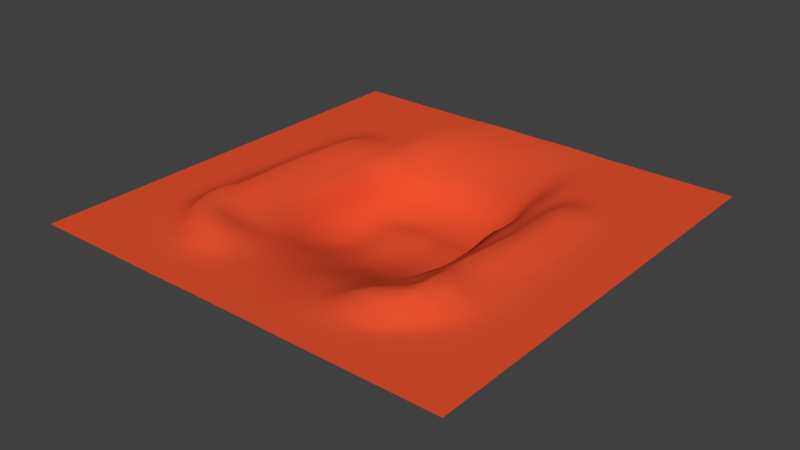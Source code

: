 # Source: physics.test.001.blend  (saved by Blender 2.77.0; exported with 4.5.12 LTS)
import bpy
from mathutils import Matrix  # noqa: F401  (used for matrix-valued properties, if any)

bpy.ops.wm.read_factory_settings(use_empty=True)
scene = bpy.context.scene
scene.name = 'Scene'

# ---- collections
col_collection_1 = bpy.data.collections.new('Collection 1'); scene.collection.children.link(col_collection_1)

# ---- materials (node trees are filled in below, after node groups)
mat_material = bpy.data.materials.new('Material')
mat_material.alpha_threshold = 0.0
mat_material.use_transparent_shadow = False
mat_material.diffuse_color = (0.8, 0.08322, 0.02887, 1.0)
mat_material.roughness = 0.5

# ---- material node trees

# ---- world
world_world = bpy.data.worlds.new('World'); scene.world = world_world
world_world.color = (0.05088, 0.05088, 0.05088)
world_world.use_sun_shadow = False
world_world.sun_shadow_jitter_overblur = 0.0
world_world.cycles.sampling_method = 'MANUAL'

# ---- meshes
me_plane_001 = bpy.data.meshes.new('Plane.001')
me_plane_001.from_pydata([(-87.68, -87.85, 20.99), (87.68, -87.85, 20.99), (-87.68, 87.5, 20.99), (87.68, 87.5, 20.99), (-87.68, -0.1745, 20.99), (-6.915e-05, -87.85, 21.06), (87.68, -0.1745, 20.99), (-6.915e-05, 87.46, 21.31), (0.002806, 1.034, 0.4402), (-87.68, -44.01, 20.99), (43.84, -87.85, 20.99), (87.68, 43.66, 20.99), (-43.84, 87.5, 20.99), (-87.68, 43.66, 20.99), (-43.84, -87.85, 20.99), (87.68, -44.01, 20.99), (43.84, 87.5, 20.99), (0.002587, 46.26, 10.27), (0.001185, -44.49, 15.8), (-43.76, -0.1529, 22.85), (43.76, -0.1529, 22.85), (43.38, -44.13, 26.1), (-43.38, -44.13, 26.1), (-43.82, 43.69, 21.46), (43.82, 43.69, 21.46), (-87.68, -65.93, 20.99), (65.76, -87.85, 20.99), (87.68, 65.58, 20.99), (-65.76, 87.5, 20.99), (-87.68, 21.75, 20.99), (-21.92, -87.85, 21.03), (87.68, -22.09, 20.99), (21.91, 87.46, 21.4), (-0.0007684, 66.25, 18.35), (0.001013, -22.02, 6.288), (-65.76, -0.1745, 20.99), (29.28, 0.1114, 5.64), (-87.68, -22.09, 20.99), (21.92, -87.85, 21.03), (87.68, 21.75, 20.99), (-21.91, 87.46, 21.4), (-87.68, 65.58, 20.99), (-65.76, -87.85, 20.99), (87.68, -65.93, 20.99), (65.76, 87.5, 20.99), (0.004823, 26.19, 0.0875), (-6.915e-05, -65.96, 20.26), (-29.28, 0.1133, 5.64), (65.76, -0.1745, 20.99), (43.65, -22.06, 25.17), (43.84, -66.03, 21.35), (22.44, -44.53, 18.65), (65.76, -44.01, 21.0), (-43.65, -22.06, 25.17), (-43.84, -66.03, 21.35), (-65.76, -44.01, 21.0), (-22.44, -44.53, 18.65), (-43.84, 65.58, 20.99), (-43.76, 21.77, 22.79), (-65.76, 43.66, 20.99), (-22.09, 45.23, 12.83), (43.84, 65.58, 20.99), (43.76, 21.77, 22.79), (22.09, 45.22, 12.83), (65.76, 43.66, 20.99), (65.76, 21.75, 20.99), (27.18, 25.05, 6.136), (22.02, 65.92, 19.21), (-27.18, 25.05, 6.137), (-65.76, 21.75, 20.99), (-65.76, 65.58, 20.99), (-21.89, -65.93, 21.27), (-65.76, -65.93, 20.99), (-65.78, -22.09, 21.08), (65.76, -65.93, 20.99), (21.89, -65.93, 21.27), (25.99, -23.56, 10.23), (65.77, -22.09, 21.08), (-25.99, -23.56, 10.23), (-22.02, 65.92, 19.21), (65.76, 65.58, 20.99), (-87.68, -76.89, 20.99), (76.72, -87.85, 20.99), (87.68, 76.54, 20.99), (-76.72, 87.5, 20.99), (-87.68, 10.79, 20.99), (-10.96, -87.85, 21.16), (87.68, -11.13, 20.99), (10.95, 87.45, 21.43), (-6.915e-05, 76.61, 20.64), (0.0008844, -10.66, 2.263), (-76.72, -0.1745, 20.99), (15.17, 1.197, 2.524), (-87.68, -33.05, 20.99), (32.88, -87.85, 20.99), (87.68, 32.7, 20.99), (-32.88, 87.5, 21.05), (-87.68, 54.62, 20.99), (-54.8, -87.85, 20.99), (87.68, -54.97, 20.99), (54.8, 87.5, 20.99), (0.003938, 37.24, 3.21), (-6.915e-05, -54.68, 18.86), (-34.31, -0.202, 18.31), (54.83, -0.1324, 25.87), (43.69, -11.1, 23.92), (43.95, -55.37, 28.26), (11.38, -44.62, 16.89), (55.04, -44.45, 27.0), (-43.69, -11.1, 23.92), (-43.95, -55.37, 28.26), (-76.72, -44.01, 20.99), (-32.85, -43.98, 21.09), (-43.84, 76.54, 20.99), (-43.77, 32.76, 22.75), (-76.72, 43.66, 20.99), (-32.91, 43.77, 20.52), (43.84, 76.54, 20.99), (43.77, 32.76, 22.75), (11.32, 45.99, 11.0), (54.8, 43.67, 21.51), (-87.68, -54.97, 20.99), (54.8, -87.85, 20.99), (87.68, 54.62, 20.99), (-54.8, 87.5, 20.99), (-87.68, 32.7, 20.99), (-32.88, -87.85, 20.99), (87.68, -33.05, 20.99), (32.88, 87.5, 21.05), (0.001463, 56.16, 14.53), (0.003284, -33.48, 11.43), (-54.83, -0.1324, 25.87), (34.31, -0.202, 18.31), (-87.68, -11.13, 20.99), (10.96, -87.85, 21.16), (87.68, 10.79, 20.99), (-10.95, 87.45, 21.43), (-87.68, 76.54, 20.99), (-76.72, -87.85, 20.99), (87.68, -76.89, 20.99), (76.72, 87.5, 20.99), (0.004552, 13.32, 1.025), (-6.915e-05, -76.9, 20.69), (-15.17, 1.188, 2.524), (76.72, -0.1745, 20.99), (43.73, -33.11, 25.38), (43.84, -76.89, 20.99), (32.85, -43.98, 21.09), (76.72, -44.01, 20.99), (-43.73, -33.11, 25.38), (-43.84, -76.89, 20.99), (-55.04, -44.45, 27.0), (-11.38, -44.62, 16.89), (-43.84, 54.62, 20.99), (-43.75, 10.8, 22.63), (-54.8, 43.67, 21.51), (-11.32, 46.0, 11.0), (43.84, 54.62, 20.99), (43.75, 10.8, 22.63), (32.91, 43.77, 20.52), (76.72, 43.66, 20.99), (65.76, 32.7, 20.99), (65.76, 10.79, 20.99), (54.77, 21.77, 24.4), (76.72, 21.75, 20.99), (24.02, 36.49, 8.152), (28.62, 12.76, 5.585), (14.41, 26.39, 0.7207), (34.12, 22.19, 18.7), (21.92, 76.55, 20.85), (21.97, 55.17, 16.3), (11.14, 66.13, 18.48), (32.89, 65.63, 20.77), (-24.02, 36.49, 8.152), (-28.62, 12.76, 5.578), (-34.12, 22.19, 18.7), (-14.4, 26.39, 0.7199), (-65.76, 32.7, 20.99), (-65.76, 10.79, 20.99), (-76.72, 21.75, 20.99), (-54.77, 21.77, 24.4), (-65.76, 76.54, 20.99), (-65.76, 54.62, 20.99), (-76.72, 65.58, 20.99), (-54.8, 65.58, 20.99), (-21.9, -55.16, 21.06), (-21.91, -76.89, 21.1), (-32.74, -66.05, 23.23), (-10.95, -65.91, 20.64), (-65.76, -54.97, 20.99), (-65.76, -76.89, 20.99), (-76.72, -65.93, 20.99), (-54.8, -65.93, 20.99), (-65.76, -11.13, 20.99), (-65.79, -33.06, 21.19), (-76.72, -22.09, 20.99), (-54.86, -22.08, 24.89), (65.76, -54.97, 20.99), (65.76, -76.89, 20.99), (54.8, -65.93, 20.99), (76.72, -65.93, 20.99), (21.9, -55.16, 21.06), (21.91, -76.89, 21.1), (10.95, -65.91, 20.64), (32.74, -66.05, 23.23), (28.24, -12.26, 7.176), (23.6, -34.19, 15.0), (13.24, -21.96, 7.944), (34.09, -22.6, 18.28), (65.76, -11.13, 20.99), (65.79, -33.06, 21.19), (54.86, -22.08, 24.89), (76.72, -22.09, 20.99), (-28.24, -12.26, 7.174), (-23.6, -34.19, 15.0), (-34.09, -22.6, 18.28), (-13.24, -21.97, 7.95), (-21.92, 76.55, 20.85), (-21.97, 55.17, 16.3), (-32.89, 65.63, 20.77), (-11.14, 66.13, 18.48), (65.76, 76.54, 20.99), (65.76, 54.62, 20.99), (54.8, 65.58, 20.99), (76.72, 65.58, 20.99), (76.72, 54.62, 20.99), (54.8, 54.62, 20.99), (54.8, 76.54, 20.99), (-11.13, 55.79, 15.07), (-32.91, 54.69, 20.66), (-32.88, 76.54, 21.01), (-11.96, -33.42, 12.67), (-33.18, -33.21, 19.96), (-34.6, -11.51, 17.78), (76.72, -33.05, 20.99), (54.87, -33.12, 25.44), (54.83, -11.11, 25.67), (33.18, -33.21, 19.96), (11.96, -33.42, 12.67), (14.69, -10.68, 4.305), (32.88, -76.89, 20.99), (10.95, -76.88, 21.0), (11.07, -54.85, 19.42), (76.72, -76.89, 20.99), (54.8, -76.89, 20.99), (54.83, -55.07, 22.1), (-54.87, -33.12, 25.44), (-76.72, -33.05, 20.99), (-76.72, -11.13, 20.99), (-54.8, -76.89, 20.99), (-76.72, -76.89, 20.99), (-76.72, -54.97, 20.99), (-10.95, -76.88, 21.0), (-32.88, -76.89, 20.99), (-32.44, -55.03, 25.54), (-54.8, 54.62, 20.99), (-76.72, 54.62, 20.99), (-76.72, 76.54, 20.99), (-54.81, 10.82, 25.26), (-76.72, 10.79, 20.99), (-76.72, 32.7, 20.99), (-14.45, 13.3, 2.967), (-33.72, 10.99, 18.91), (-33.17, 32.86, 20.28), (32.9, 54.69, 20.66), (11.12, 55.78, 15.06), (10.98, 76.6, 20.64), (33.72, 10.99, 18.91), (14.46, 13.3, 2.967), (12.63, 37.23, 3.964), (76.72, 10.79, 20.99), (54.81, 10.82, 25.26), (54.77, 32.74, 23.38), (76.72, 32.7, 20.99), (33.17, 32.86, 20.28), (32.88, 76.54, 21.01), (-12.62, 37.23, 3.964), (-54.77, 32.74, 23.38), (-54.8, 76.54, 20.99), (-11.07, -54.85, 19.42), (-54.83, -55.07, 22.1), (-54.83, -11.11, 25.67), (76.72, -54.97, 20.99), (32.44, -55.03, 25.54), (34.6, -11.51, 17.78), (76.72, -11.13, 20.99), (-14.7, -10.68, 4.307), (-10.98, 76.6, 20.64), (76.72, 76.54, 20.99), (-87.68, -82.37, 20.99), (82.2, -87.85, 20.99), (87.68, 82.02, 20.99), (-82.2, 87.5, 20.99), (-87.68, 5.305, 20.99), (-5.478, -87.85, 21.1), (87.68, -5.654, 20.99), (5.476, 87.46, 21.35), (-6.915e-05, 81.99, 21.13), (0.002157, -4.928, 1.062), (-82.2, -0.1745, 20.99), (7.142, 0.9587, 0.7877), (-87.68, -38.53, 20.99), (38.36, -87.85, 20.99), (87.68, 38.18, 20.99), (-38.36, 87.5, 20.99), (-87.68, 49.14, 20.99), (-49.32, -87.85, 20.99), (87.68, -49.49, 20.99), (49.32, 87.5, 20.99), (0.004126, 42.15, 5.73), (-6.833e-05, -50.13, 17.72), (-38.5, -0.1765, 20.69), (49.04, -0.08435, 27.28), (43.73, -5.628, 23.3), (43.56, -49.7, 27.36), (5.397, -44.37, 16.06), (49.35, -44.6, 29.36), (-43.73, -5.628, 23.3), (-43.56, -49.7, 27.36), (-82.2, -44.01, 20.99), (-37.86, -43.79, 22.7), (-43.84, 82.02, 20.99), (-43.8, 38.23, 22.22), (-82.2, 43.66, 20.99), (-38.36, 43.66, 20.99), (43.84, 82.02, 20.99), (43.8, 38.23, 22.22), (5.625, 46.22, 10.4), (49.3, 43.7, 22.05), (-87.68, -60.45, 20.99), (60.28, -87.85, 20.99), (87.68, 60.1, 20.99), (-60.28, 87.5, 20.99), (-87.68, 27.22, 20.99), (-27.4, -87.85, 20.99), (87.68, -27.57, 20.99), (27.39, 87.48, 21.24), (-8.595e-05, 61.18, 16.52), (0.002469, -27.78, 8.854), (-60.34, -0.1707, 22.05), (33.72, -0.3161, 11.09), (-87.68, -16.61, 20.99), (16.44, -87.85, 21.13), (87.68, 16.27, 20.99), (-16.43, 87.45, 21.45), (-87.68, 71.06, 20.99), (-71.24, -87.85, 20.99), (87.68, -71.41, 20.99), (71.24, 87.5, 20.99), (0.005486, 19.54, 1.52), (-6.915e-05, -71.43, 20.52), (-24.41, 0.5622, 1.463), (71.24, -0.1745, 20.99), (43.7, -27.57, 25.47), (43.84, -71.41, 20.99), (27.62, -44.15, 20.36), (71.24, -44.01, 20.99), (-43.7, -27.57, 25.47), (-43.84, -71.41, 20.99), (-60.45, -44.14, 22.65), (-17.12, -44.78, 17.52), (-43.84, 60.1, 20.99), (-43.75, 16.28, 22.7), (-60.28, 43.66, 21.05), (-16.77, 45.56, 12.06), (43.84, 60.1, 20.99), (43.75, 16.28, 22.7), (27.77, 44.91, 15.53), (71.24, 43.66, 20.99), (65.76, 38.18, 20.99), (65.76, 16.27, 20.99), (49.12, 21.81, 26.48), (71.24, 21.75, 20.99), (22.8, 40.95, 10.46), (28.18, 19.01, 5.629), (6.662, 26.26, 0.1319), (31.37, 23.55, 12.52), (21.91, 81.98, 21.25), (22.02, 60.54, 17.89), (5.651, 66.22, 18.32), (27.46, 65.79, 19.94), (-22.8, 40.96, 10.46), (-28.18, 19.0, 5.634), (-38.39, 21.76, 20.92), (-21.53, 25.73, 2.712), (-65.76, 38.18, 20.99), (-65.76, 16.27, 20.99), (-82.2, 21.75, 20.99), (-60.28, 21.75, 21.42), (-65.76, 82.02, 20.99), (-65.76, 60.1, 20.99), (-82.2, 65.58, 20.99), (-60.28, 65.58, 20.99), (-22.18, -50.11, 20.63), (-21.91, -71.4, 21.14), (-38.33, -66.18, 22.96), (-16.43, -65.9, 20.9), (-65.76, -49.49, 20.99), (-65.76, -71.41, 20.99), (-82.2, -65.93, 20.99), (-60.28, -65.93, 20.99), (-65.76, -5.654, 20.99), (-65.79, -27.57, 21.17), (-82.2, -22.09, 20.99), (-60.53, -22.09, 22.75), (65.76, -49.49, 20.99), (65.76, -71.41, 20.99), (49.32, -65.93, 20.99), (71.24, -65.93, 20.99), (22.17, -50.11, 20.63), (21.91, -71.4, 21.14), (5.437, -65.94, 20.36), (27.25, -66.02, 22.28), (29.0, -6.206, 6.22), (24.65, -28.89, 12.52), (5.742, -22.11, 6.572), (30.57, -23.4, 13.96), (65.76, -5.654, 20.99), (65.79, -27.57, 21.17), (48.91, -22.02, 28.5), (71.24, -22.09, 20.99), (-29.0, -6.205, 6.219), (-24.65, -28.89, 12.51), (-38.23, -22.1, 21.18), (-20.18, -23.15, 8.253), (-21.91, 81.98, 21.25), (-22.02, 60.54, 17.89), (-38.36, 65.59, 20.98), (-16.56, 66.01, 18.74), (65.76, 82.02, 20.99), (65.76, 60.1, 20.99), (49.32, 65.58, 20.99), (71.24, 65.58, 20.99), (-87.68, -71.41, 20.99), (71.24, -87.85, 20.99), (87.68, 71.06, 20.99), (-71.24, 87.5, 20.99), (-87.68, 16.27, 20.99), (-16.44, -87.85, 21.13), (87.68, -16.61, 20.99), (16.43, 87.45, 21.45), (-7.972e-05, 71.37, 19.76), (0.001234, -16.3, 4.041), (-71.24, -0.1745, 20.99), (24.41, 0.5592, 1.464), (-87.68, -27.57, 20.99), (27.4, -87.85, 20.99), (87.68, 27.22, 20.99), (-27.39, 87.48, 21.24), (-87.68, 60.1, 20.99), (-60.28, -87.85, 20.99), (87.68, -60.45, 20.99), (60.28, 87.5, 20.99), (0.004512, 31.9, 1.569), (-6.915e-05, -60.2, 19.72), (-33.72, -0.3161, 11.09), (60.34, -0.1707, 22.05), (43.66, -16.58, 24.59), (43.77, -60.65, 26.67), (17.12, -44.78, 17.52), (60.45, -44.14, 22.65), (-43.66, -16.58, 24.59), (-43.77, -60.65, 26.67), (-71.24, -44.01, 20.99), (-27.62, -44.15, 20.36), (-43.84, 71.06, 20.99), (-43.75, 27.27, 22.96), (-71.24, 43.66, 20.99), (-27.77, 44.91, 15.53), (43.84, 71.06, 20.99), (43.75, 27.27, 22.96), (16.76, 45.55, 12.06), (60.28, 43.66, 21.05), (-87.68, -49.49, 20.99), (49.32, -87.85, 20.99), (87.68, 49.14, 20.99), (-49.32, 87.5, 20.99), (-87.68, 38.18, 20.99), (-38.36, -87.85, 20.99), (87.68, -38.53, 20.99), (38.36, 87.5, 20.99), (0.002336, 51.19, 12.42), (0.004631, -39.01, 13.73), (-49.04, -0.08435, 27.28), (38.5, -0.1765, 20.69), (-87.68, -5.654, 20.99), (5.478, -87.85, 21.1), (87.68, 5.305, 20.99), (-5.476, 87.46, 21.35), (-87.68, 82.02, 20.99), (-82.2, -87.85, 20.99), (87.68, -82.37, 20.99), (82.2, 87.5, 20.99), (0.003671, 7.153, 0.4466), (-6.915e-05, -82.38, 20.87), (-7.136, 0.9595, 0.787), (82.2, -0.1745, 20.99), (43.57, -38.6, 25.15), (43.84, -82.37, 20.99), (37.86, -43.79, 22.7), (82.2, -44.01, 20.99), (-43.57, -38.6, 25.15), (-43.84, -82.37, 20.99), (-49.35, -44.6, 29.36), (-5.396, -44.36, 16.05), (-43.84, 49.14, 20.99), (-43.76, 5.325, 22.64), (-49.3, 43.7, 22.05), (-5.622, 46.22, 10.4), (43.84, 49.14, 20.99), (43.76, 5.325, 22.64), (38.36, 43.66, 20.99), (82.2, 43.66, 20.99), (65.76, 27.22, 20.99), (65.76, 5.305, 20.99), (60.28, 21.75, 21.42), (82.2, 21.75, 20.99), (25.67, 31.12, 6.682), (29.14, 6.512, 5.379), (21.53, 25.74, 2.713), (38.39, 21.76, 20.92), (21.96, 71.21, 20.18), (21.96, 50.01, 14.5), (16.56, 66.01, 18.74), (38.36, 65.59, 20.98), (-25.67, 31.12, 6.683), (-29.14, 6.513, 5.379), (-31.37, 23.55, 12.52), (-6.654, 26.26, 0.1324), (-65.76, 27.22, 20.99), (-65.76, 5.305, 20.99), (-71.24, 21.75, 20.99), (-49.12, 21.81, 26.48), (-65.76, 71.06, 20.99), (-65.76, 49.14, 20.99), (-71.24, 65.58, 20.99), (-49.32, 65.58, 20.99), (-21.85, -60.52, 21.38), (-21.92, -82.37, 21.06), (-27.25, -66.02, 22.28), (-5.437, -65.94, 20.36), (-65.76, -60.45, 20.99), (-65.76, -82.37, 20.99), (-71.24, -65.93, 20.99), (-49.32, -65.93, 20.99), (-65.76, -16.61, 21.01), (-65.78, -38.54, 21.1), (-71.24, -22.09, 20.99), (-48.91, -22.02, 28.5), (65.76, -60.45, 20.99), (65.76, -82.37, 20.99), (60.28, -65.93, 20.99), (82.2, -65.93, 20.99), (21.85, -60.52, 21.38), (21.92, -82.37, 21.06), (16.43, -65.9, 20.9), (38.33, -66.18, 22.96), (27.21, -18.03, 8.551), (22.84, -39.22, 17.01), (20.19, -23.15, 8.251), (38.23, -22.1, 21.18), (65.76, -16.61, 21.01), (65.78, -38.54, 21.1), (60.53, -22.09, 22.75), (82.2, -22.09, 20.99), (-27.21, -18.03, 8.55), (-22.84, -39.22, 17.01), (-30.57, -23.4, 13.96), (-5.743, -22.11, 6.572), (-21.96, 71.21, 20.18), (-21.96, 50.01, 14.5), (-27.46, 65.79, 19.94), (-5.655, 66.22, 18.33), (65.76, 71.06, 20.99), (65.76, 49.14, 20.99), (60.28, 65.58, 20.99), (82.2, 65.58, 20.99), (76.72, 60.1, 20.99), (76.72, 49.14, 20.99), (71.24, 54.62, 20.99), (82.2, 54.62, 20.99), (54.8, 60.1, 20.99), (54.8, 49.14, 21.01), (49.32, 54.62, 20.99), (60.28, 54.62, 20.99), (54.8, 82.02, 20.99), (54.8, 71.06, 20.99), (49.32, 76.54, 20.99), (60.28, 76.54, 20.99), (-11.15, 60.9, 16.88), (-11.17, 50.83, 13.09), (-16.5, 55.29, 15.59), (-5.603, 56.09, 14.67), (-32.9, 60.17, 20.68), (-32.9, 49.22, 20.62), (-38.36, 54.62, 20.99), (-27.56, 55.17, 17.98), (-32.88, 82.02, 21.05), (-32.88, 71.08, 20.91), (-38.36, 76.54, 20.99), (-27.4, 76.54, 20.99), (-12.5, -27.77, 10.31), (-11.61, -38.98, 14.88), (-18.18, -34.28, 13.51), (-5.409, -33.5, 11.66), (-33.51, -27.89, 19.21), (-33.03, -38.62, 20.42), (-38.02, -33.02, 21.82), (-28.67, -33.78, 17.02), (-34.65, -5.869, 17.85), (-34.47, -17.12, 17.82), (-38.45, -11.16, 20.79), (-32.82, -12.4, 11.57), (76.72, -27.57, 20.99), (76.72, -38.53, 20.99), (71.24, -33.05, 20.99), (82.2, -33.05, 20.99), (54.83, -27.57, 24.73), (55.04, -38.88, 27.42), (48.96, -33.08, 28.7), (60.56, -33.08, 23.02), (54.82, -5.618, 25.87), (54.85, -16.59, 25.28), (48.93, -11.05, 28.05), (60.42, -11.13, 22.33), (33.51, -27.89, 19.21), (33.03, -38.62, 20.42), (28.67, -33.78, 17.02), (38.02, -33.02, 21.82), (12.5, -27.77, 10.31), (11.61, -38.99, 14.88), (5.414, -33.51, 11.66), (18.18, -34.28, 13.51), (15.09, -4.85, 3.086), (13.98, -16.32, 5.945), (6.54, -10.77, 2.607), (23.02, -11.93, 3.777), (32.87, -71.44, 21.1), (32.88, -82.37, 20.99), (27.4, -76.89, 21.0), (38.36, -76.89, 20.99), (10.94, -71.38, 20.87), (10.95, -82.37, 21.09), (5.465, -76.89, 20.79), (16.43, -76.88, 21.14), (11.31, -49.96, 18.44), (10.95, -60.35, 20.17), (5.403, -54.53, 18.98), (16.63, -55.31, 19.85), (76.72, -71.41, 20.99), (76.72, -82.37, 20.99), (71.24, -76.89, 20.99), (82.2, -76.89, 20.99), (54.8, -71.41, 20.99), (54.8, -82.37, 20.99), (49.32, -76.89, 20.99), (60.28, -76.89, 20.99), (54.96, -49.86, 25.18), (54.8, -60.45, 20.99), (49.43, -55.42, 27.52), (60.28, -54.97, 21.0), (-54.83, -27.57, 24.73), (-55.04, -38.88, 27.42), (-60.56, -33.08, 23.02), (-48.96, -33.08, 28.7), (-76.72, -27.57, 20.99), (-76.72, -38.53, 20.99), (-82.2, -33.05, 20.99), (-71.24, -33.05, 20.99), (-76.72, -5.654, 20.99), (-76.72, -16.61, 20.99), (-82.2, -11.13, 20.99), (-71.24, -11.13, 20.99), (-54.8, -71.41, 20.99), (-54.8, -82.37, 20.99), (-60.28, -76.89, 20.99), (-49.32, -76.89, 20.99), (-76.72, -71.41, 20.99), (-76.72, -82.37, 20.99), (-82.2, -76.89, 20.99), (-71.24, -76.89, 20.99), (-76.72, -49.49, 20.99), (-76.72, -60.45, 20.99), (-82.2, -54.97, 20.99), (-71.24, -54.97, 20.99), (-10.94, -71.38, 20.87), (-10.95, -82.37, 21.09), (-16.43, -76.88, 21.14), (-5.465, -76.89, 20.79), (-32.87, -71.44, 21.1), (-32.88, -82.37, 20.99), (-38.36, -76.89, 20.99), (-27.4, -76.89, 21.0), (-32.6, -49.29, 23.74), (-32.69, -60.53, 26.54), (-38.15, -55.22, 27.53), (-27.14, -54.97, 22.98), (-54.8, 60.1, 20.99), (-54.8, 49.14, 21.01), (-60.28, 54.62, 20.99), (-49.32, 54.62, 20.99), (-76.72, 60.1, 20.99), (-76.72, 49.14, 20.99), (-82.2, 54.62, 20.99), (-71.24, 54.62, 20.99), (-76.72, 82.02, 20.99), (-76.72, 71.06, 20.99), (-82.2, 76.54, 20.99), (-71.24, 76.54, 20.99), (-54.77, 16.29, 24.85), (-54.83, 5.347, 25.64), (-60.29, 10.79, 21.65), (-49.06, 10.86, 26.8), (-76.72, 16.27, 20.99), (-76.72, 5.305, 20.99), (-82.2, 10.79, 20.99), (-71.24, 10.79, 20.99), (-76.72, 38.18, 20.99), (-76.72, 27.22, 20.99), (-82.2, 32.7, 20.99), (-71.24, 32.7, 20.99), (-14.53, 19.95, 1.425), (-14.96, 7.274, 2.511), (-23.56, 13.41, 1.565), (-6.915, 13.28, 1.354), (-34.06, 16.65, 18.58), (-33.91, 5.421, 18.75), (-38.45, 10.8, 20.78), (-32.98, 12.04, 10.74), (-32.92, 38.29, 20.53), (-33.9, 27.59, 19.24), (-38.36, 32.71, 21.0), (-29.12, 34.35, 14.83), (32.9, 60.17, 20.68), (32.9, 49.22, 20.62), (27.56, 55.17, 17.98), (38.36, 54.62, 20.99), (11.14, 60.89, 16.88), (11.16, 50.81, 13.09), (5.599, 56.08, 14.67), (16.5, 55.29, 15.59), (10.95, 81.98, 21.18), (11.05, 71.35, 19.76), (5.495, 76.61, 20.62), (16.45, 76.58, 20.71), (34.06, 16.65, 18.58), (33.91, 5.421, 18.75), (32.98, 12.04, 10.74), (38.45, 10.8, 20.78), (14.54, 19.95, 1.424), (14.97, 7.268, 2.511), (6.924, 13.27, 1.355), (23.56, 13.4, 1.566), (11.94, 41.87, 6.947), (13.47, 31.98, 2.25), (6.122, 37.24, 3.338), (18.79, 36.9, 5.529), (76.72, 16.27, 20.99), (76.72, 5.305, 20.99), (71.24, 10.79, 20.99), (82.2, 10.79, 20.99), (54.77, 16.29, 24.85), (54.83, 5.347, 25.64), (49.06, 10.86, 26.8), (60.29, 10.79, 21.65), (54.79, 38.19, 22.3), (54.77, 27.25, 23.91), (49.2, 32.82, 25.19), (60.28, 32.7, 21.33), (76.72, 38.18, 20.99), (76.72, 27.22, 20.99), (71.24, 32.7, 20.99), (82.2, 32.7, 20.99), (32.92, 38.29, 20.53), (33.9, 27.59, 19.24), (29.12, 34.35, 14.83), (38.36, 32.71, 21.0), (32.88, 82.02, 21.05), (32.88, 71.08, 20.91), (27.4, 76.54, 20.99), (38.36, 76.54, 20.99), (-11.94, 41.88, 6.949), (-13.47, 31.98, 2.249), (-18.79, 36.9, 5.529), (-6.115, 37.24, 3.338), (-54.79, 38.19, 22.3), (-54.77, 27.25, 23.91), (-60.28, 32.7, 21.33), (-49.2, 32.82, 25.19), (-54.8, 82.02, 20.99), (-54.8, 71.06, 20.99), (-60.28, 76.54, 20.99), (-49.32, 76.54, 20.99), (-11.31, -49.96, 18.44), (-10.95, -60.35, 20.17), (-16.63, -55.31, 19.85), (-5.404, -54.53, 18.98), (-54.96, -49.86, 25.18), (-54.8, -60.45, 20.99), (-60.28, -54.97, 21.0), (-49.43, -55.42, 27.52), (-54.82, -5.618, 25.87), (-54.85, -16.59, 25.28), (-60.42, -11.13, 22.33), (-48.94, -11.05, 28.05), (76.72, -49.49, 20.99), (76.72, -60.45, 20.99), (71.24, -54.97, 20.99), (82.2, -54.97, 20.99), (32.6, -49.29, 23.74), (32.69, -60.53, 26.54), (27.14, -54.97, 22.98), (38.15, -55.22, 27.53), (34.65, -5.869, 17.85), (34.47, -17.12, 17.82), (32.82, -12.4, 11.57), (38.45, -11.16, 20.79), (76.72, -5.654, 20.99), (76.72, -16.61, 20.99), (71.24, -11.13, 20.99), (82.2, -11.13, 20.99), (-15.09, -4.852, 3.086), (-13.98, -16.32, 5.942), (-23.02, -11.92, 3.775), (-6.539, -10.77, 2.607), (-10.95, 81.98, 21.18), (-11.05, 71.35, 19.76), (-16.45, 76.58, 20.71), (-5.495, 76.61, 20.62), (76.72, 82.02, 20.99), (76.72, 71.06, 20.99), (71.24, 76.54, 20.99), (82.2, 76.54, 20.99), (82.2, 71.06, 20.99), (71.24, 71.06, 20.99), (71.24, 82.02, 20.99), (-5.562, 71.36, 19.71), (-16.51, 71.29, 19.9), (-16.43, 81.98, 21.22), (-6.089, -16.41, 4.358), (-21.69, -17.68, 5.739), (-24.02, -5.816, 2.296), (82.2, -16.61, 20.99), (71.24, -16.61, 20.99), (71.24, -5.654, 20.99), (38.34, -16.63, 20.97), (31.84, -18.01, 12.52), (33.47, -6.462, 11.28), (38.22, -60.32, 26.81), (27.29, -60.55, 23.8), (27.44, -49.53, 22.42), (82.2, -60.45, 20.99), (71.24, -60.45, 20.99), (71.24, -49.49, 20.99), (-48.93, -16.54, 28.3), (-60.48, -16.61, 22.54), (-60.38, -5.653, 22.19), (-49.32, -60.48, 21.55), (-60.28, -60.45, 20.99), (-60.32, -49.55, 21.58), (-5.373, -60.21, 19.83), (-16.46, -60.46, 20.48), (-16.94, -50.49, 18.99), (-49.32, 71.06, 20.99), (-60.28, 71.06, 20.99), (-60.28, 82.02, 20.99), (-49.15, 27.33, 26.18), (-60.28, 27.22, 21.37), (-60.28, 38.18, 21.22), (-6.399, 31.96, 1.622), (-20.1, 31.51, 3.947), (-17.66, 41.46, 8.641), (38.36, 71.06, 20.99), (27.42, 71.13, 20.57), (27.39, 81.99, 21.21), (38.36, 27.23, 20.98), (30.45, 28.96, 13.89), (28.08, 39.71, 15.14), (82.2, 27.22, 20.99), (71.24, 27.22, 20.99), (71.24, 38.18, 20.99), (60.28, 27.22, 21.37), (49.15, 27.33, 26.18), (49.25, 38.26, 23.5), (60.32, 5.309, 21.89), (49.07, 5.388, 26.97), (49.07, 16.33, 26.69), (82.2, 5.305, 20.99), (71.24, 5.305, 20.99), (71.24, 16.27, 20.99), (20.1, 31.51, 3.947), (6.408, 31.95, 1.622), (5.9, 42.09, 5.992), (24.22, 7.039, 1.245), (7.112, 7.086, 0.7895), (6.745, 19.56, 1.605), (38.47, 5.315, 20.73), (33.51, 5.912, 10.84), (32.21, 17.92, 11.31), (16.51, 71.29, 19.9), (5.561, 71.36, 19.71), (5.477, 81.99, 21.14), (16.55, 50.28, 13.87), (5.58, 51.12, 12.57), (5.655, 61.12, 16.6), (38.36, 49.14, 20.99), (27.64, 50.0, 16.62), (27.51, 60.46, 19.11), (-30.45, 28.96, 13.89), (-38.36, 27.23, 20.98), (-38.36, 38.19, 21.0), (-33.51, 5.912, 10.84), (-38.47, 5.315, 20.73), (-38.42, 16.28, 20.85), (-7.105, 7.091, 0.789), (-24.22, 7.042, 1.245), (-22.8, 19.7, 1.896), (-71.24, 27.22, 20.99), (-82.2, 27.22, 20.99), (-82.2, 38.18, 20.99), (-71.24, 5.305, 20.99), (-82.2, 5.305, 20.99), (-82.2, 16.27, 20.99), (-49.07, 5.388, 26.97), (-60.32, 5.309, 21.89), (-60.28, 16.27, 21.5), (-71.24, 71.06, 20.99), (-82.2, 71.06, 20.99), (-82.2, 82.02, 20.99), (-71.24, 49.14, 20.99), (-82.2, 49.14, 20.99), (-82.2, 60.1, 20.99), (-49.32, 49.15, 21.04), (-60.28, 49.14, 20.99), (-60.28, 60.1, 20.99), (-27.29, -60.55, 23.8), (-38.22, -60.32, 26.81), (-37.91, -49.32, 25.86), (-27.4, -82.37, 20.99), (-38.36, -82.37, 20.99), (-38.36, -71.43, 21.05), (-5.475, -82.37, 20.95), (-16.43, -82.37, 21.15), (-16.43, -71.38, 21.09), (-71.24, -60.45, 20.99), (-82.2, -60.45, 20.99), (-82.2, -49.49, 20.99), (-71.24, -82.37, 20.99), (-82.2, -82.37, 20.99), (-82.2, -71.41, 20.99), (-49.32, -82.37, 20.99), (-60.28, -82.37, 20.99), (-60.28, -71.41, 20.99), (-71.24, -16.61, 20.99), (-82.2, -16.61, 20.99), (-82.2, -5.654, 20.99), (-71.24, -38.53, 20.99), (-82.2, -38.53, 20.99), (-82.2, -27.57, 20.99), (-49.21, -38.92, 29.62), (-60.54, -38.62, 23.05), (-60.55, -27.58, 22.91), (60.28, -60.45, 20.99), (49.32, -60.48, 21.55), (49.52, -50.13, 28.86), (60.28, -82.37, 20.99), (49.32, -82.37, 20.99), (49.32, -71.41, 20.99), (82.2, -82.37, 20.99), (71.24, -82.37, 20.99), (71.24, -71.41, 20.99), (16.46, -60.46, 20.48), (5.373, -60.21, 19.83), (5.503, -49.72, 17.84), (16.43, -82.37, 21.15), (5.475, -82.37, 20.95), (5.453, -71.41, 20.62), (38.36, -82.37, 20.99), (27.4, -82.37, 20.99), (27.39, -71.42, 21.08), (21.7, -17.69, 5.741), (6.092, -16.41, 4.357), (6.939, -5.006, 1.402), (17.48, -39.53, 15.89), (5.374, -38.98, 13.97), (5.523, -27.85, 9.118), (37.92, -38.42, 22.24), (27.93, -38.85, 18.83), (29.47, -28.63, 15.52), (60.48, -16.61, 22.54), (48.93, -16.54, 28.3), (48.98, -5.562, 27.63), (60.54, -38.62, 23.05), (49.21, -38.92, 29.62), (48.89, -27.52, 28.6), (82.2, -38.53, 20.99), (71.24, -38.53, 20.99), (71.24, -27.57, 20.99), (-31.84, -18.01, 12.52), (-38.34, -16.63, 20.97), (-38.5, -5.67, 20.69), (-27.93, -38.85, 18.83), (-37.92, -38.42, 22.24), (-38.11, -27.57, 21.49), (-5.368, -38.97, 13.96), (-17.48, -39.53, 15.89), (-19.15, -28.76, 10.5), (-27.42, 71.13, 20.57), (-38.36, 71.06, 20.99), (-38.36, 82.02, 20.99), (-27.64, 50.0, 16.62), (-38.36, 49.14, 20.99), (-38.36, 60.11, 20.98), (-5.579, 51.13, 12.57), (-16.55, 50.28, 13.87), (-16.53, 60.6, 17.26), (60.28, 71.06, 20.99), (49.32, 71.06, 20.99), (49.32, 82.02, 20.99), (60.28, 49.14, 20.99), (49.32, 49.15, 21.04), (49.32, 60.1, 20.99), (82.2, 49.14, 20.99), (71.24, 49.14, 20.99), (71.24, 60.1, 20.99), (82.2, 60.1, 20.99), (60.28, 60.1, 20.99), (60.28, 82.02, 20.99), (-5.664, 61.12, 16.6), (-27.51, 60.46, 19.11), (-27.39, 81.99, 21.21), (-5.519, -27.85, 9.115), (-29.47, -28.63, 15.52), (-33.47, -6.462, 11.28), (82.2, -27.57, 20.99), (60.55, -27.58, 22.91), (60.38, -5.653, 22.19), (38.11, -27.57, 21.49), (19.16, -28.76, 10.5), (24.03, -5.822, 2.301), (38.36, -71.43, 21.05), (16.43, -71.38, 21.09), (16.94, -50.49, 18.99), (82.2, -71.41, 20.99), (60.28, -71.41, 20.99), (60.32, -49.55, 21.58), (-48.89, -27.52, 28.6), (-71.24, -27.57, 20.99), (-71.24, -5.654, 20.99), (-49.32, -71.41, 20.99), (-71.24, -71.41, 20.99), (-71.24, -49.49, 20.99), (-5.453, -71.41, 20.62), (-27.39, -71.42, 21.08), (-27.44, -49.53, 22.42), (-49.32, 60.1, 20.99), (-71.24, 60.1, 20.99), (-71.24, 82.02, 20.99), (-49.07, 16.33, 26.69), (-71.24, 16.27, 20.99), (-71.24, 38.18, 20.99), (-6.735, 19.57, 1.601), (-32.21, 17.92, 11.31), (-28.08, 39.71, 15.14), (38.36, 60.11, 20.98), (16.53, 60.6, 17.26), (16.43, 81.98, 21.22), (38.42, 16.28, 20.85), (22.8, 19.7, 1.896), (17.66, 41.46, 8.639), (82.2, 16.27, 20.99), (60.28, 16.27, 21.5), (60.28, 38.18, 21.22), (82.2, 38.18, 20.99), (38.36, 38.19, 21.0), (38.36, 82.02, 20.99), (-5.893, 42.09, 5.996), (-49.25, 38.26, 23.5), (-49.32, 82.02, 20.99), (-5.504, -49.72, 17.84), (-49.52, -50.13, 28.86), (-48.98, -5.562, 27.63), (82.2, -49.49, 20.99), (37.91, -49.32, 25.86), (38.5, -5.67, 20.69), (82.2, -5.654, 20.99), (-6.936, -5.003, 1.401), (-5.477, 81.99, 21.14), (82.2, 82.02, 20.99)], [], [(1088, 291, 3, 492), (1087, 297, 7, 488), (1086, 298, 8, 495), (1085, 295, 6, 496), (1084, 313, 20, 484), (1083, 314, 21, 499), (1082, 307, 15, 500), (1081, 317, 19, 483), (1080, 318, 22, 503), (1079, 310, 18, 504), (1078, 321, 12, 476), (1077, 322, 23, 507), (1076, 309, 17, 508), (1075, 325, 16, 480), (1074, 326, 24, 511), (1073, 303, 11, 512), (1072, 369, 64, 472), (1071, 370, 65, 515), (1070, 343, 39, 516), (1069, 373, 63, 471), (1068, 374, 66, 519), (1067, 366, 62, 520), (1066, 377, 32, 440), (1065, 378, 67, 523), (1064, 365, 61, 524), (1063, 381, 60, 468), (1062, 382, 68, 527), (1061, 349, 45, 528), (1060, 385, 59, 467), (1059, 386, 69, 531), (1058, 362, 58, 532), (1057, 389, 28, 436), (1056, 390, 70, 535), (1055, 361, 57, 536), (1054, 393, 56, 464), (1053, 394, 71, 539), (1052, 350, 46, 540), (1051, 397, 55, 463), (1050, 398, 72, 543), (1049, 358, 54, 544), (1048, 401, 35, 443), (1047, 402, 73, 547), (1046, 357, 53, 548), (1045, 405, 52, 460), (1044, 406, 74, 551), (1043, 347, 43, 552), (1042, 409, 51, 459), (1041, 410, 75, 555), (1040, 354, 50, 556), (1039, 413, 36, 444), (1038, 414, 76, 559), (1037, 353, 49, 560), (1036, 417, 48, 456), (1035, 418, 77, 563), (1034, 335, 31, 564), (1033, 421, 47, 455), (1032, 422, 78, 567), (1031, 338, 34, 568), (1030, 425, 40, 448), (1029, 426, 79, 571), (1028, 337, 33, 572), (1027, 429, 44, 452), (1026, 430, 80, 575), (1025, 331, 27, 576), (1024, 577, 224, 432), (1023, 578, 225, 579), (1022, 475, 123, 580), (1021, 581, 223, 431), (1020, 582, 226, 583), (1019, 574, 222, 584), (1018, 585, 100, 308), (1017, 586, 227, 587), (1016, 573, 221, 588), (1015, 589, 220, 428), (1014, 590, 228, 591), (1013, 481, 129, 592), (1012, 593, 219, 427), (1011, 594, 229, 595), (1010, 570, 218, 596), (1009, 597, 96, 304), (1008, 598, 230, 599), (1007, 569, 217, 600), (1006, 601, 216, 424), (1005, 602, 231, 603), (1004, 482, 130, 604), (1003, 605, 215, 423), (1002, 606, 232, 607), (1001, 566, 214, 608), (1000, 609, 103, 311), (999, 610, 233, 611), (998, 565, 213, 612), (997, 613, 212, 420), (996, 614, 234, 615), (995, 479, 127, 616), (994, 617, 211, 419), (993, 618, 235, 619), (992, 562, 210, 620), (991, 621, 104, 312), (990, 622, 236, 623), (989, 561, 209, 624), (988, 625, 208, 416), (987, 626, 237, 627), (986, 497, 145, 628), (985, 629, 207, 415), (984, 630, 238, 631), (983, 558, 206, 632), (982, 633, 92, 300), (981, 634, 239, 635), (980, 557, 205, 636), (979, 637, 204, 412), (978, 638, 240, 639), (977, 498, 146, 640), (976, 641, 203, 411), (975, 642, 241, 643), (974, 554, 202, 644), (973, 645, 107, 315), (972, 646, 242, 647), (971, 553, 201, 648), (970, 649, 200, 408), (969, 650, 243, 651), (968, 491, 139, 652), (967, 653, 199, 407), (966, 654, 244, 655), (965, 550, 198, 656), (964, 657, 108, 316), (963, 658, 245, 659), (962, 549, 197, 660), (961, 661, 196, 404), (960, 662, 246, 663), (959, 501, 149, 664), (958, 665, 195, 403), (957, 666, 247, 667), (956, 546, 194, 668), (955, 669, 91, 299), (954, 670, 248, 671), (953, 545, 193, 672), (952, 673, 192, 400), (951, 674, 249, 675), (950, 502, 150, 676), (949, 677, 191, 399), (948, 678, 250, 679), (947, 542, 190, 680), (946, 681, 111, 319), (945, 682, 251, 683), (944, 541, 189, 684), (943, 685, 188, 396), (942, 686, 252, 687), (941, 494, 142, 688), (940, 689, 187, 395), (939, 690, 253, 691), (938, 538, 186, 692), (937, 693, 112, 320), (936, 694, 254, 695), (935, 537, 185, 696), (934, 697, 184, 392), (933, 698, 255, 699), (932, 505, 153, 700), (931, 701, 183, 391), (930, 702, 256, 703), (929, 534, 182, 704), (928, 705, 84, 292), (927, 706, 257, 707), (926, 533, 181, 708), (925, 709, 180, 388), (924, 710, 258, 711), (923, 506, 154, 712), (922, 713, 179, 387), (921, 714, 259, 715), (920, 530, 178, 716), (919, 717, 115, 323), (918, 718, 260, 719), (917, 529, 177, 720), (916, 721, 176, 384), (915, 722, 261, 723), (914, 493, 141, 724), (913, 725, 175, 383), (912, 726, 262, 727), (911, 526, 174, 728), (910, 729, 116, 324), (909, 730, 263, 731), (908, 525, 173, 732), (907, 733, 172, 380), (906, 734, 264, 735), (905, 509, 157, 736), (904, 737, 171, 379), (903, 738, 265, 739), (902, 522, 170, 740), (901, 741, 88, 296), (900, 742, 266, 743), (899, 521, 169, 744), (898, 745, 168, 376), (897, 746, 267, 747), (896, 510, 158, 748), (895, 749, 167, 375), (894, 750, 268, 751), (893, 518, 166, 752), (892, 753, 119, 327), (891, 754, 269, 755), (890, 517, 165, 756), (889, 757, 164, 372), (888, 758, 270, 759), (887, 487, 135, 760), (886, 761, 163, 371), (885, 762, 271, 763), (884, 514, 162, 764), (883, 765, 120, 328), (882, 766, 272, 767), (881, 513, 161, 768), (880, 769, 160, 368), (879, 770, 273, 771), (878, 447, 95, 772), (877, 773, 159, 367), (876, 774, 274, 775), (875, 470, 118, 776), (874, 777, 128, 336), (873, 778, 275, 779), (872, 469, 117, 780), (871, 781, 156, 364), (870, 782, 276, 783), (869, 453, 101, 784), (868, 785, 155, 363), (867, 786, 277, 787), (866, 466, 114, 788), (865, 789, 124, 332), (864, 790, 278, 791), (863, 465, 113, 792), (862, 793, 152, 360), (861, 794, 279, 795), (860, 454, 102, 796), (859, 797, 151, 359), (858, 798, 280, 799), (857, 462, 110, 800), (856, 801, 131, 339), (855, 802, 281, 803), (854, 461, 109, 804), (853, 805, 148, 356), (852, 806, 282, 807), (851, 451, 99, 808), (850, 809, 147, 355), (849, 810, 283, 811), (848, 458, 106, 812), (847, 813, 132, 340), (846, 814, 284, 815), (845, 457, 105, 816), (844, 817, 144, 352), (843, 818, 285, 819), (842, 439, 87, 820), (841, 821, 143, 351), (840, 822, 286, 823), (839, 442, 90, 824), (838, 825, 136, 344), (837, 826, 287, 827), (836, 441, 89, 828), (835, 829, 140, 348), (834, 830, 288, 831), (833, 435, 83, 832), (830, 833, 832, 288), (224, 576, 833, 830), (576, 27, 435, 833), (573, 834, 831, 221), (80, 432, 834, 573), (432, 224, 830, 834), (429, 835, 348, 44), (221, 831, 835, 429), (831, 288, 829, 835), (826, 836, 828, 287), (220, 572, 836, 826), (572, 33, 441, 836), (569, 837, 827, 217), (79, 428, 837, 569), (428, 220, 826, 837), (425, 838, 344, 40), (217, 827, 838, 425), (827, 287, 825, 838), (822, 839, 824, 286), (216, 568, 839, 822), (568, 34, 442, 839), (565, 840, 823, 213), (78, 424, 840, 565), (424, 216, 822, 840), (421, 841, 351, 47), (213, 823, 841, 421), (823, 286, 821, 841), (818, 842, 820, 285), (212, 564, 842, 818), (564, 31, 439, 842), (561, 843, 819, 209), (77, 420, 843, 561), (420, 212, 818, 843), (417, 844, 352, 48), (209, 819, 844, 417), (819, 285, 817, 844), (814, 845, 816, 284), (208, 560, 845, 814), (560, 49, 457, 845), (557, 846, 815, 205), (76, 416, 846, 557), (416, 208, 814, 846), (413, 847, 340, 36), (205, 815, 847, 413), (815, 284, 813, 847), (810, 848, 812, 283), (204, 556, 848, 810), (556, 50, 458, 848), (553, 849, 811, 201), (75, 412, 849, 553), (412, 204, 810, 849), (409, 850, 355, 51), (201, 811, 850, 409), (811, 283, 809, 850), (806, 851, 808, 282), (200, 552, 851, 806), (552, 43, 451, 851), (549, 852, 807, 197), (74, 408, 852, 549), (408, 200, 806, 852), (405, 853, 356, 52), (197, 807, 853, 405), (807, 282, 805, 853), (802, 854, 804, 281), (196, 548, 854, 802), (548, 53, 461, 854), (545, 855, 803, 193), (73, 404, 855, 545), (404, 196, 802, 855), (401, 856, 339, 35), (193, 803, 856, 401), (803, 281, 801, 856), (798, 857, 800, 280), (192, 544, 857, 798), (544, 54, 462, 857), (541, 858, 799, 189), (72, 400, 858, 541), (400, 192, 798, 858), (397, 859, 359, 55), (189, 799, 859, 397), (799, 280, 797, 859), (794, 860, 796, 279), (188, 540, 860, 794), (540, 46, 454, 860), (537, 861, 795, 185), (71, 396, 861, 537), (396, 188, 794, 861), (393, 862, 360, 56), (185, 795, 862, 393), (795, 279, 793, 862), (790, 863, 792, 278), (184, 536, 863, 790), (536, 57, 465, 863), (533, 864, 791, 181), (70, 392, 864, 533), (392, 184, 790, 864), (389, 865, 332, 28), (181, 791, 865, 389), (791, 278, 789, 865), (786, 866, 788, 277), (180, 532, 866, 786), (532, 58, 466, 866), (529, 867, 787, 177), (69, 388, 867, 529), (388, 180, 786, 867), (385, 868, 363, 59), (177, 787, 868, 385), (787, 277, 785, 868), (782, 869, 784, 276), (176, 528, 869, 782), (528, 45, 453, 869), (525, 870, 783, 173), (68, 384, 870, 525), (384, 176, 782, 870), (381, 871, 364, 60), (173, 783, 871, 381), (783, 276, 781, 871), (778, 872, 780, 275), (172, 524, 872, 778), (524, 61, 469, 872), (521, 873, 779, 169), (67, 380, 873, 521), (380, 172, 778, 873), (377, 874, 336, 32), (169, 779, 874, 377), (779, 275, 777, 874), (774, 875, 776, 274), (168, 520, 875, 774), (520, 62, 470, 875), (517, 876, 775, 165), (66, 376, 876, 517), (376, 168, 774, 876), (373, 877, 367, 63), (165, 775, 877, 373), (775, 274, 773, 877), (770, 878, 772, 273), (164, 516, 878, 770), (516, 39, 447, 878), (513, 879, 771, 161), (65, 372, 879, 513), (372, 164, 770, 879), (369, 880, 368, 64), (161, 771, 880, 369), (771, 273, 769, 880), (766, 881, 768, 272), (163, 515, 881, 766), (515, 65, 513, 881), (470, 882, 767, 118), (62, 371, 882, 470), (371, 163, 766, 882), (326, 883, 328, 24), (118, 767, 883, 326), (767, 272, 765, 883), (762, 884, 764, 271), (104, 456, 884, 762), (456, 48, 514, 884), (510, 885, 763, 158), (20, 312, 885, 510), (312, 104, 762, 885), (366, 886, 371, 62), (158, 763, 886, 366), (763, 271, 761, 886), (758, 887, 760, 270), (144, 496, 887, 758), (496, 6, 487, 887), (514, 888, 759, 162), (48, 352, 888, 514), (352, 144, 758, 888), (370, 889, 372, 65), (162, 759, 889, 370), (759, 270, 757, 889), (754, 890, 756, 269), (167, 519, 890, 754), (519, 66, 517, 890), (453, 891, 755, 101), (45, 375, 891, 453), (375, 167, 754, 891), (309, 892, 327, 17), (101, 755, 892, 309), (755, 269, 753, 892), (750, 893, 752, 268), (92, 444, 893, 750), (444, 36, 518, 893), (493, 894, 751, 141), (8, 300, 894, 493), (300, 92, 750, 894), (349, 895, 375, 45), (141, 751, 895, 349), (751, 268, 749, 895), (746, 896, 748, 267), (132, 484, 896, 746), (484, 20, 510, 896), (518, 897, 747, 166), (36, 340, 897, 518), (340, 132, 746, 897), (374, 898, 376, 66), (166, 747, 898, 374), (747, 267, 745, 898), (742, 899, 744, 266), (171, 523, 899, 742), (523, 67, 521, 899), (441, 900, 743, 89), (33, 379, 900, 441), (379, 171, 742, 900), (297, 901, 296, 7), (89, 743, 901, 297), (743, 266, 741, 901), (738, 902, 740, 265), (119, 471, 902, 738), (471, 63, 522, 902), (481, 903, 739, 129), (17, 327, 903, 481), (327, 119, 738, 903), (337, 904, 379, 33), (129, 739, 904, 337), (739, 265, 737, 904), (734, 905, 736, 264), (159, 511, 905, 734), (511, 24, 509, 905), (522, 906, 735, 170), (63, 367, 906, 522), (367, 159, 734, 906), (378, 907, 380, 67), (170, 735, 907, 378), (735, 264, 733, 907), (730, 908, 732, 263), (175, 527, 908, 730), (527, 68, 525, 908), (466, 909, 731, 114), (58, 383, 909, 466), (383, 175, 730, 909), (322, 910, 324, 23), (114, 731, 910, 322), (731, 263, 729, 910), (726, 911, 728, 262), (103, 455, 911, 726), (455, 47, 526, 911), (506, 912, 727, 154), (19, 311, 912, 506), (311, 103, 726, 912), (362, 913, 383, 58), (154, 727, 913, 362), (727, 262, 725, 913), (722, 914, 724, 261), (143, 495, 914, 722), (495, 8, 493, 914), (526, 915, 723, 174), (47, 351, 915, 526), (351, 143, 722, 915), (382, 916, 384, 68), (174, 723, 916, 382), (723, 261, 721, 916), (718, 917, 720, 260), (179, 531, 917, 718), (531, 69, 529, 917), (333, 918, 719, 125), (29, 387, 918, 333), (387, 179, 718, 918), (477, 919, 323, 13), (125, 719, 919, 477), (719, 260, 717, 919), (714, 920, 716, 259), (91, 443, 920, 714), (443, 35, 530, 920), (293, 921, 715, 85), (4, 299, 921, 293), (299, 91, 714, 921), (437, 922, 387, 29), (85, 715, 922, 437), (715, 259, 713, 922), (710, 923, 712, 258), (131, 483, 923, 710), (483, 19, 506, 923), (530, 924, 711, 178), (35, 339, 924, 530), (339, 131, 710, 924), (386, 925, 388, 69), (178, 711, 925, 386), (711, 258, 709, 925), (706, 926, 708, 257), (183, 535, 926, 706), (535, 70, 533, 926), (345, 927, 707, 137), (41, 391, 927, 345), (391, 183, 706, 927), (489, 928, 292, 2), (137, 707, 928, 489), (707, 257, 705, 928), (702, 929, 704, 256), (115, 467, 929, 702), (467, 59, 534, 929), (305, 930, 703, 97), (13, 323, 930, 305), (323, 115, 702, 930), (449, 931, 391, 41), (97, 703, 931, 449), (703, 256, 701, 931), (698, 932, 700, 255), (155, 507, 932, 698), (507, 23, 505, 932), (534, 933, 699, 182), (59, 363, 933, 534), (363, 155, 698, 933), (390, 934, 392, 70), (182, 699, 934, 390), (699, 255, 697, 934), (694, 935, 696, 254), (187, 539, 935, 694), (539, 71, 537, 935), (462, 936, 695, 110), (54, 395, 936, 462), (395, 187, 694, 936), (318, 937, 320, 22), (110, 695, 937, 318), (695, 254, 693, 937), (690, 938, 692, 253), (126, 334, 938, 690), (334, 30, 538, 938), (502, 939, 691, 150), (14, 478, 939, 502), (478, 126, 690, 939), (358, 940, 395, 54), (150, 691, 940, 358), (691, 253, 689, 940), (686, 941, 688, 252), (86, 294, 941, 686), (294, 5, 494, 941), (538, 942, 687, 186), (30, 438, 942, 538), (438, 86, 686, 942), (394, 943, 396, 71), (186, 687, 943, 394), (687, 252, 685, 943), (682, 944, 684, 251), (191, 543, 944, 682), (543, 72, 541, 944), (329, 945, 683, 121), (25, 399, 945, 329), (399, 191, 682, 945), (473, 946, 319, 9), (121, 683, 946, 473), (683, 251, 681, 946), (678, 947, 680, 250), (138, 346, 947, 678), (346, 42, 542, 947), (289, 948, 679, 81), (0, 490, 948, 289), (490, 138, 678, 948), (433, 949, 399, 25), (81, 679, 949, 433), (679, 250, 677, 949), (674, 950, 676, 249), (98, 306, 950, 674), (306, 14, 502, 950), (542, 951, 675, 190), (42, 450, 951, 542), (450, 98, 674, 951), (398, 952, 400, 72), (190, 675, 952, 398), (675, 249, 673, 952), (670, 953, 672, 248), (195, 547, 953, 670), (547, 73, 545, 953), (341, 954, 671, 133), (37, 403, 954, 341), (403, 195, 670, 954), (485, 955, 299, 4), (133, 671, 955, 485), (671, 248, 669, 955), (666, 956, 668, 247), (111, 463, 956, 666), (463, 55, 546, 956), (301, 957, 667, 93), (9, 319, 957, 301), (319, 111, 666, 957), (445, 958, 403, 37), (93, 667, 958, 445), (667, 247, 665, 958), (662, 959, 664, 246), (151, 503, 959, 662), (503, 22, 501, 959), (546, 960, 663, 194), (55, 359, 960, 546), (359, 151, 662, 960), (402, 961, 404, 73), (194, 663, 961, 402), (663, 246, 661, 961), (658, 962, 660, 245), (199, 551, 962, 658), (551, 74, 549, 962), (458, 963, 659, 106), (50, 407, 963, 458), (407, 199, 658, 963), (314, 964, 316, 21), (106, 659, 964, 314), (659, 245, 657, 964), (654, 965, 656, 244), (122, 330, 965, 654), (330, 26, 550, 965), (498, 966, 655, 146), (10, 474, 966, 498), (474, 122, 654, 966), (354, 967, 407, 50), (146, 655, 967, 354), (655, 244, 653, 967), (650, 968, 652, 243), (82, 290, 968, 650), (290, 1, 491, 968), (550, 969, 651, 198), (26, 434, 969, 550), (434, 82, 650, 969), (406, 970, 408, 74), (198, 651, 970, 406), (651, 243, 649, 970), (646, 971, 648, 242), (203, 555, 971, 646), (555, 75, 553, 971), (454, 972, 647, 102), (46, 411, 972, 454), (411, 203, 646, 972), (310, 973, 315, 18), (102, 647, 973, 310), (647, 242, 645, 973), (642, 974, 644, 241), (134, 342, 974, 642), (342, 38, 554, 974), (494, 975, 643, 142), (5, 486, 975, 494), (486, 134, 642, 975), (350, 976, 411, 46), (142, 643, 976, 350), (643, 241, 641, 976), (638, 977, 640, 240), (94, 302, 977, 638), (302, 10, 498, 977), (554, 978, 639, 202), (38, 446, 978, 554), (446, 94, 638, 978), (410, 979, 412, 75), (202, 639, 979, 410), (639, 240, 637, 979), (634, 980, 636, 239), (207, 559, 980, 634), (559, 76, 557, 980), (442, 981, 635, 90), (34, 415, 981, 442), (415, 207, 634, 981), (298, 982, 300, 8), (90, 635, 982, 298), (635, 239, 633, 982), (630, 983, 632, 238), (107, 459, 983, 630), (459, 51, 558, 983), (482, 984, 631, 130), (18, 315, 984, 482), (315, 107, 630, 984), (338, 985, 415, 34), (130, 631, 985, 338), (631, 238, 629, 985), (626, 986, 628, 237), (147, 499, 986, 626), (499, 21, 497, 986), (558, 987, 627, 206), (51, 355, 987, 558), (355, 147, 626, 987), (414, 988, 416, 76), (206, 627, 988, 414), (627, 237, 625, 988), (622, 989, 624, 236), (211, 563, 989, 622), (563, 77, 561, 989), (457, 990, 623, 105), (49, 419, 990, 457), (419, 211, 622, 990), (313, 991, 312, 20), (105, 623, 991, 313), (623, 236, 621, 991), (618, 992, 620, 235), (108, 460, 992, 618), (460, 52, 562, 992), (497, 993, 619, 145), (21, 316, 993, 497), (316, 108, 618, 993), (353, 994, 419, 49), (145, 619, 994, 353), (619, 235, 617, 994), (614, 995, 616, 234), (148, 500, 995, 614), (500, 15, 479, 995), (562, 996, 615, 210), (52, 356, 996, 562), (356, 148, 614, 996), (418, 997, 420, 77), (210, 615, 997, 418), (615, 234, 613, 997), (610, 998, 612, 233), (215, 567, 998, 610), (567, 78, 565, 998), (461, 999, 611, 109), (53, 423, 999, 461), (423, 215, 610, 999), (317, 1000, 311, 19), (109, 611, 1000, 317), (611, 233, 609, 1000), (606, 1001, 608, 232), (112, 464, 1001, 606), (464, 56, 566, 1001), (501, 1002, 607, 149), (22, 320, 1002, 501), (320, 112, 606, 1002), (357, 1003, 423, 53), (149, 607, 1003, 357), (607, 232, 605, 1003), (602, 1004, 604, 231), (152, 504, 1004, 602), (504, 18, 482, 1004), (566, 1005, 603, 214), (56, 360, 1005, 566), (360, 152, 602, 1005), (422, 1006, 424, 78), (214, 603, 1006, 422), (603, 231, 601, 1006), (598, 1007, 600, 230), (219, 571, 1007, 598), (571, 79, 569, 1007), (465, 1008, 599, 113), (57, 427, 1008, 465), (427, 219, 598, 1008), (321, 1009, 304, 12), (113, 599, 1009, 321), (599, 230, 597, 1009), (594, 1010, 596, 229), (116, 468, 1010, 594), (468, 60, 570, 1010), (505, 1011, 595, 153), (23, 324, 1011, 505), (324, 116, 594, 1011), (361, 1012, 427, 57), (153, 595, 1012, 361), (595, 229, 593, 1012), (590, 1013, 592, 228), (156, 508, 1013, 590), (508, 17, 481, 1013), (570, 1014, 591, 218), (60, 364, 1014, 570), (364, 156, 590, 1014), (426, 1015, 428, 79), (218, 591, 1015, 426), (591, 228, 589, 1015), (586, 1016, 588, 227), (223, 575, 1016, 586), (575, 80, 573, 1016), (469, 1017, 587, 117), (61, 431, 1017, 469), (431, 223, 586, 1017), (325, 1018, 308, 16), (117, 587, 1018, 325), (587, 227, 585, 1018), (582, 1019, 584, 226), (120, 472, 1019, 582), (472, 64, 574, 1019), (509, 1020, 583, 157), (24, 328, 1020, 509), (328, 120, 582, 1020), (365, 1021, 431, 61), (157, 583, 1021, 365), (583, 226, 581, 1021), (578, 1022, 580, 225), (160, 512, 1022, 578), (512, 11, 475, 1022), (574, 1023, 579, 222), (64, 368, 1023, 574), (368, 160, 578, 1023), (430, 1024, 432, 80), (222, 579, 1024, 430), (579, 225, 577, 1024), (577, 1025, 576, 224), (225, 580, 1025, 577), (580, 123, 331, 1025), (581, 1026, 575, 223), (226, 584, 1026, 581), (584, 222, 430, 1026), (585, 1027, 452, 100), (227, 588, 1027, 585), (588, 221, 429, 1027), (589, 1028, 572, 220), (228, 592, 1028, 589), (592, 129, 337, 1028), (593, 1029, 571, 219), (229, 596, 1029, 593), (596, 218, 426, 1029), (597, 1030, 448, 96), (230, 600, 1030, 597), (600, 217, 425, 1030), (601, 1031, 568, 216), (231, 604, 1031, 601), (604, 130, 338, 1031), (605, 1032, 567, 215), (232, 608, 1032, 605), (608, 214, 422, 1032), (609, 1033, 455, 103), (233, 612, 1033, 609), (612, 213, 421, 1033), (613, 1034, 564, 212), (234, 616, 1034, 613), (616, 127, 335, 1034), (617, 1035, 563, 211), (235, 620, 1035, 617), (620, 210, 418, 1035), (621, 1036, 456, 104), (236, 624, 1036, 621), (624, 209, 417, 1036), (625, 1037, 560, 208), (237, 628, 1037, 625), (628, 145, 353, 1037), (629, 1038, 559, 207), (238, 632, 1038, 629), (632, 206, 414, 1038), (633, 1039, 444, 92), (239, 636, 1039, 633), (636, 205, 413, 1039), (637, 1040, 556, 204), (240, 640, 1040, 637), (640, 146, 354, 1040), (641, 1041, 555, 203), (241, 644, 1041, 641), (644, 202, 410, 1041), (645, 1042, 459, 107), (242, 648, 1042, 645), (648, 201, 409, 1042), (649, 1043, 552, 200), (243, 652, 1043, 649), (652, 139, 347, 1043), (653, 1044, 551, 199), (244, 656, 1044, 653), (656, 198, 406, 1044), (657, 1045, 460, 108), (245, 660, 1045, 657), (660, 197, 405, 1045), (661, 1046, 548, 196), (246, 664, 1046, 661), (664, 149, 357, 1046), (665, 1047, 547, 195), (247, 668, 1047, 665), (668, 194, 402, 1047), (669, 1048, 443, 91), (248, 672, 1048, 669), (672, 193, 401, 1048), (673, 1049, 544, 192), (249, 676, 1049, 673), (676, 150, 358, 1049), (677, 1050, 543, 191), (250, 680, 1050, 677), (680, 190, 398, 1050), (681, 1051, 463, 111), (251, 684, 1051, 681), (684, 189, 397, 1051), (685, 1052, 540, 188), (252, 688, 1052, 685), (688, 142, 350, 1052), (689, 1053, 539, 187), (253, 692, 1053, 689), (692, 186, 394, 1053), (693, 1054, 464, 112), (254, 696, 1054, 693), (696, 185, 393, 1054), (697, 1055, 536, 184), (255, 700, 1055, 697), (700, 153, 361, 1055), (701, 1056, 535, 183), (256, 704, 1056, 701), (704, 182, 390, 1056), (705, 1057, 436, 84), (257, 708, 1057, 705), (708, 181, 389, 1057), (709, 1058, 532, 180), (258, 712, 1058, 709), (712, 154, 362, 1058), (713, 1059, 531, 179), (259, 716, 1059, 713), (716, 178, 386, 1059), (717, 1060, 467, 115), (260, 720, 1060, 717), (720, 177, 385, 1060), (721, 1061, 528, 176), (261, 724, 1061, 721), (724, 141, 349, 1061), (725, 1062, 527, 175), (262, 728, 1062, 725), (728, 174, 382, 1062), (729, 1063, 468, 116), (263, 732, 1063, 729), (732, 173, 381, 1063), (733, 1064, 524, 172), (264, 736, 1064, 733), (736, 157, 365, 1064), (737, 1065, 523, 171), (265, 740, 1065, 737), (740, 170, 378, 1065), (741, 1066, 440, 88), (266, 744, 1066, 741), (744, 169, 377, 1066), (745, 1067, 520, 168), (267, 748, 1067, 745), (748, 158, 366, 1067), (749, 1068, 519, 167), (268, 752, 1068, 749), (752, 166, 374, 1068), (753, 1069, 471, 119), (269, 756, 1069, 753), (756, 165, 373, 1069), (757, 1070, 516, 164), (270, 760, 1070, 757), (760, 135, 343, 1070), (761, 1071, 515, 163), (271, 764, 1071, 761), (764, 162, 370, 1071), (765, 1072, 472, 120), (272, 768, 1072, 765), (768, 161, 369, 1072), (769, 1073, 512, 160), (273, 772, 1073, 769), (772, 95, 303, 1073), (773, 1074, 511, 159), (274, 776, 1074, 773), (776, 118, 326, 1074), (777, 1075, 480, 128), (275, 780, 1075, 777), (780, 117, 325, 1075), (781, 1076, 508, 156), (276, 784, 1076, 781), (784, 101, 309, 1076), (785, 1077, 507, 155), (277, 788, 1077, 785), (788, 114, 322, 1077), (789, 1078, 476, 124), (278, 792, 1078, 789), (792, 113, 321, 1078), (793, 1079, 504, 152), (279, 796, 1079, 793), (796, 102, 310, 1079), (797, 1080, 503, 151), (280, 800, 1080, 797), (800, 110, 318, 1080), (801, 1081, 483, 131), (281, 804, 1081, 801), (804, 109, 317, 1081), (805, 1082, 500, 148), (282, 808, 1082, 805), (808, 99, 307, 1082), (809, 1083, 499, 147), (283, 812, 1083, 809), (812, 106, 314, 1083), (813, 1084, 484, 132), (284, 816, 1084, 813), (816, 105, 313, 1084), (817, 1085, 496, 144), (285, 820, 1085, 817), (820, 87, 295, 1085), (821, 1086, 495, 143), (286, 824, 1086, 821), (824, 90, 298, 1086), (825, 1087, 488, 136), (287, 828, 1087, 825), (828, 89, 297, 1087), (829, 1088, 492, 140), (288, 832, 1088, 829), (832, 83, 291, 1088)])
me_plane_001.polygons.foreach_set('use_smooth', [True] * 1024)
me_plane_001.materials.append(mat_material)
me_plane_001.use_remesh_preserve_volume = False
me_plane_001.use_remesh_preserve_attributes = False
me_plane_001.use_mirror_vertex_groups = False
me_plane_001.update()

# ---- objects
ob_plane_001 = bpy.data.objects.new('Plane.001', me_plane_001)

# ---- transforms, parenting, visibility, modifiers, constraints
ob_plane_001.location = (0.0, 0.0, -23.35)
ob_plane_001.lineart.crease_threshold = 0.0

# ---- collection membership
col_collection_1.objects.link(ob_plane_001)

# ---- scene / render settings (as saved in the file)
scene.frame_start = 1; scene.frame_end = 250; scene.frame_set(1)
scene.render.engine = 'BLENDER_EEVEE_NEXT'
scene.render.resolution_percentage = 50
scene.render.dither_intensity = 0.0
scene.cycles.feature_set = 'EXPERIMENTAL'
scene.cycles.use_denoising = False
scene.cycles.samples = 128
scene.cycles.sampling_pattern = 'TABULATED_SOBOL'
scene.cycles.light_sampling_threshold = 0.0
scene.cycles.use_adaptive_sampling = False
scene.cycles.use_light_tree = False
scene.cycles.blur_glossy = 0.0
scene.cycles.sample_clamp_indirect = 0.0
scene.view_settings.view_transform = 'Standard'
bpy.context.view_layer.update()

# ---- added for rendering (the .blend has no active camera and no usable light): camera, sun
cam_auto = bpy.data.cameras.new('AutoCamera')
cam_auto.lens = 50.0
cam_auto.sensor_width = 36.0
cam_auto.clip_end = 4055.24
ob_auto_camera = bpy.data.objects.new('AutoCamera', cam_auto)
scene.collection.objects.link(ob_auto_camera)
ob_auto_camera.location = (231.068, -277.457, 176.353)
ob_auto_camera.rotation_euler = (1.09748, -7.21219e-08, 0.694738)
scene.camera = ob_auto_camera
light_auto_sun = bpy.data.lights.new('AutoSun', 'SUN')
light_auto_sun.energy = 3.0
light_auto_sun.angle = 0.0523599
ob_auto_sun = bpy.data.objects.new('AutoSun', light_auto_sun)
scene.collection.objects.link(ob_auto_sun)
ob_auto_sun.rotation_euler = (0.872665, 0.174533, 0.523599)
bpy.context.view_layer.update()
